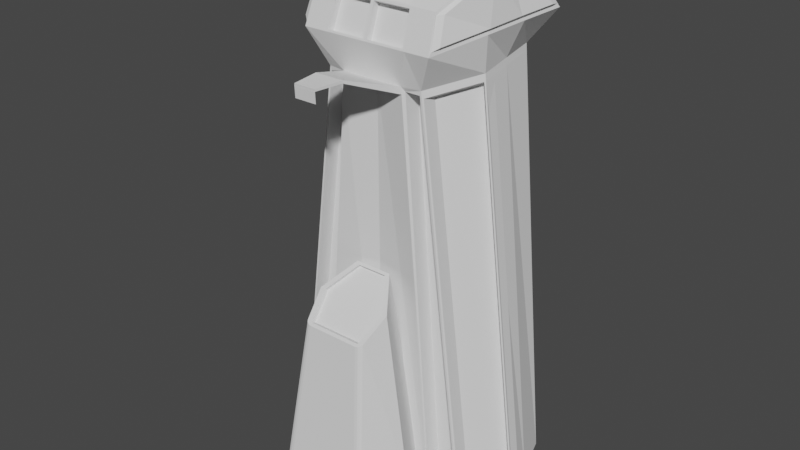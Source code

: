# Source: BigBuilding1.blend  (saved by Blender 3.3.6; exported with 4.5.12 LTS)
import bpy
from mathutils import Matrix  # noqa: F401  (used for matrix-valued properties, if any)

bpy.ops.wm.read_factory_settings(use_empty=True)
scene = bpy.context.scene
scene.name = 'Scene'

# ---- collections
col_collection = bpy.data.collections.new('Collection'); scene.collection.children.link(col_collection)

# ---- world
world_world = bpy.data.worlds.new('World'); scene.world = world_world
world_world.use_nodes = True; world_world.node_tree.nodes.clear()
_N = world_world.node_tree.nodes; _L = world_world.node_tree.links
n0 = _N.new('ShaderNodeOutputWorld'); n0.name = 'World Output'; n0.location = (300, 300)
n1 = _N.new('ShaderNodeBackground'); n1.name = 'Background'; n1.location = (10, 300)
n1.inputs[0].default_value = (0.05088, 0.05088, 0.05088, 1.0)
_L.new(n1.outputs[0], n0.inputs[0])
n0.is_active_output = True
world_world.color = (0.05088, 0.05088, 0.05088)
world_world.use_sun_shadow = False
world_world.sun_shadow_jitter_overblur = 0.0

# ---- meshes
me_cube_001 = bpy.data.meshes.new('Cube.001')
me_cube_001.from_pydata([(-1.776, -2.218, 1.32), (-1.069, -2.214, 11.06), (-1.827, 0.5025, 1.23), (-1.392, -0.2219, 11.75), (2.295, -2.218, 1.32), (1.589, -2.214, 11.06), (2.347, 0.5025, 1.23), (1.912, -0.2219, 11.75), (-0.7478, -2.218, 9.619), (-1.254, 0.1795, 10.06), (1.774, 0.1795, 10.06), (1.268, -2.218, 9.619), (-1.128, -2.411, 10.5), (-1.825, 0.1977, 10.87), (2.344, 0.1977, 10.87), (1.647, -2.411, 10.5), (-2.376, -1.247, 1.372), (-1.454, -1.217, 11.69), (2.896, -1.247, 1.372), (1.974, -1.217, 11.69), (1.893, -1.247, 9.74), (-1.373, -1.247, 9.74), (1.99, -1.341, 10.68), (-1.47, -1.341, 10.68), (-0.7646, -3.967, 1.213), (-0.3368, -3.393, 5.067), (-0.7646, -1.967, 1.213), (-0.08118, -2.327, 5.939), (1.235, -3.967, 1.213), (0.8077, -3.393, 5.067), (1.235, -1.967, 1.213), (0.5521, -2.327, 5.939), (0.2354, -1.967, 1.213), (0.2354, -2.327, 5.939), (0.2354, -3.967, 1.213), (0.2354, -3.393, 5.067), (-1.075, 0.5025, 1.23), (-0.7886, -0.218, 11.81), (-1.107, -2.218, 1.32), (-0.5837, -2.218, 11.12), (-0.4494, -2.218, 9.619), (-0.7092, 0.1795, 10.06), (-0.6215, -2.464, 10.42), (-1.088, 0.2546, 10.8), (-0.8296, -1.218, 11.76), (-1.449, -1.218, 1.23), (1.284, -0.218, 11.81), (1.596, -2.218, 1.32), (1.206, 0.1795, 10.06), (1.576, 0.2546, 10.8), (1.324, -1.218, 11.76), (1.564, 0.5025, 1.23), (1.084, -2.218, 11.12), (0.9534, -2.218, 9.619), (1.121, -2.464, 10.42), (1.929, -1.218, 1.23), (-1.305, -2.967, 1.213), (-0.4732, -2.866, 5.499), (1.776, -2.967, 1.213), (0.9441, -2.866, 5.499), (0.2354, -2.967, 1.213), (-0.793, -2.218, 9.576), (-0.6366, -2.032, 2.223), (1.107, -2.032, 2.223), (1.313, -2.218, 9.576), (0.2354, -3.856, 2.02), (0.2354, -2.032, 2.223), (1.624, -2.944, 2.121), (-1.153, -2.944, 2.121), (-0.2646, -1.967, 1.213), (-0.09964, -3.393, 5.067), (0.03749, -2.327, 5.939), (-0.2646, -3.967, 1.213), (-0.5348, -2.967, 1.213), (-0.2006, -2.032, 2.223), (-0.2296, -3.856, 2.02), (0.4334, -2.327, 5.939), (0.7354, -3.967, 1.213), (0.7354, -1.967, 1.213), (0.5705, -3.393, 5.067), (1.006, -2.967, 1.213), (0.7005, -3.856, 2.02), (0.6715, -2.032, 2.223), (-0.2646, -3.529, 1.191), (0.2354, -3.529, 1.191), (0.2354, -3.418, 1.999), (0.7005, -3.418, 1.999), (-0.2296, -3.418, 1.999), (0.7354, -3.529, 1.191), (1.33, -2.189, 9.572), (2.346, -2.189, 1.372), (1.564, -2.218, 1.23), (-1.827, -2.189, 1.372), (-0.8105, -2.189, 9.572), (-0.4034, -2.278, 9.709), (-1.075, -2.218, 1.23), (0.9075, -2.278, 9.709), (1.268, -1.872, 9.619), (2.295, -1.872, 1.32), (1.596, -1.872, 1.32), (-1.776, -1.872, 1.32), (-0.7478, -1.872, 9.619), (-0.4494, -1.872, 9.619), (-1.107, -1.872, 1.32), (0.9534, -1.872, 9.619), (-2.411, -1.218, 1.23), (-1.827, -2.218, 1.23), (1.296, -2.218, 9.709), (2.347, -2.218, 1.23), (-0.7765, -2.218, 9.709), (1.892, -1.218, 9.887), (2.931, -1.218, 1.23), (-1.372, -1.218, 9.887), (-2.376, -1.247, 1.372), (-1.827, -2.189, 1.372), (1.33, -2.189, 9.572), (2.346, -2.189, 1.372), (-0.8105, -2.189, 9.572), (1.893, -1.247, 9.74), (2.896, -1.247, 1.372), (-1.373, -1.247, 9.74), (-2.376, -0.9407, 1.31), (-1.827, -1.883, 1.31), (1.33, -1.883, 9.51), (2.346, -1.883, 1.31), (-0.8105, -1.883, 9.51), (1.893, -0.9408, 9.678), (2.896, -0.9407, 1.31), (-1.373, -0.9408, 9.678), (0.2441, 0.9124, 1.23), (0.2499, -2.218, 11.12), (0.2521, -2.278, 9.709), (0.2495, -2.464, 10.42), (0.2397, -1.218, 1.23), (0.2475, -0.218, 11.81), (0.2441, -2.07, 1.23), (0.2485, 0.5893, 10.06), (0.244, 0.2546, 10.8), (0.247, -1.218, 11.76), (0.1736, -1.253, 11.74), (-0.7467, -1.253, 11.74), (-0.523, -2.186, 11.14), (0.182, -2.186, 11.14), (0.2157, -2.45, 10.46), (0.2169, -2.232, 11.08), (-0.5528, -2.232, 11.08), (-0.5854, -2.45, 10.46), (1.084, -2.45, 10.46), (1.053, -2.232, 11.08), (0.2829, -2.232, 11.08), (0.2834, -2.45, 10.46), (1.241, -1.253, 11.74), (0.3207, -1.253, 11.74), (0.3177, -2.186, 11.14), (1.023, -2.186, 11.14), (-0.7467, -1.12, 11.66), (0.1736, -1.12, 11.66), (0.182, -2.053, 11.07), (-0.523, -2.053, 11.07), (0.2169, -2.099, 11.01), (0.2157, -2.317, 10.38), (-0.5854, -2.317, 10.38), (-0.5528, -2.099, 11.01), (1.053, -2.099, 11.01), (1.084, -2.317, 10.38), (0.2834, -2.317, 10.38), (0.2829, -2.099, 11.01), (0.3207, -1.12, 11.66), (1.241, -1.12, 11.66), (1.023, -2.053, 11.07), (0.3177, -2.053, 11.07), (-1.117, -2.464, 10.42), (-1.058, -2.218, 11.12), (-1.443, -1.218, 11.76), (-1.378, -0.218, 11.81), (1.962, -1.218, 11.76), (1.578, -2.218, 11.12), (-1.846, 0.2546, 10.8), (1.898, -0.218, 11.81), (2.366, 0.2546, 10.8), (1.637, -2.464, 10.42), (2.002, -1.341, 10.61), (-1.482, -1.341, 10.61), (1.974, -1.217, 11.69), (1.99, -1.341, 10.68), (-1.454, -1.217, 11.69), (-1.47, -1.341, 10.68), (-1.128, -2.411, 10.5), (-1.069, -2.214, 11.06), (-1.392, -0.2219, 11.75), (1.589, -2.214, 11.06), (-1.825, 0.1977, 10.87), (1.912, -0.2219, 11.75), (2.344, 0.1977, 10.87), (1.647, -2.411, 10.5), (2.036, -1.234, 11.64), (2.05, -1.344, 10.73), (1.691, -2.124, 11.07), (1.98, -0.3452, 11.69), (2.366, 0.02958, 10.9), (1.744, -2.301, 10.57), (-1.534, -1.239, 11.65), (-1.548, -1.351, 10.73), (-1.237, -2.324, 10.57), (-1.184, -2.144, 11.07), (-1.477, -0.3351, 11.7), (-1.87, 0.04599, 10.9), (-0.5857, -2.86, 5.503), (-0.1605, -2.276, 5.981), (0.4334, -2.276, 5.981), (0.6314, -2.276, 5.981), (1.057, -2.86, 5.503), (1.783, 0.1845, 9.925), (-0.09964, -3.444, 5.025), (-1.263, 0.1845, 9.925), (0.03749, -2.276, 5.981), (0.2354, -2.276, 5.981), (0.5705, -3.444, 5.025), (0.2354, -3.444, 5.025), (0.2354, -2.772, 5.465), (0.2354, -3.305, 5.029), (0.2354, -2.239, 5.901), (0.646, -2.772, 5.465), (0.9441, -2.777, 5.46), (-0.1751, -2.772, 5.465), (-0.4732, -2.777, 5.46), (0.03749, -2.239, 5.901), (-0.09964, -3.305, 5.029), (0.4334, -2.239, 5.901), (0.5705, -3.305, 5.029), (-0.08118, -2.239, 5.901), (0.5521, -2.239, 5.901), (0.8077, -3.305, 5.029), (-0.3368, -3.305, 5.029), (-0.5801, -3.856, 2.02), (-0.7234, -3.799, 2.027), (-0.7075, -3.876, 1.872), (-0.6412, -3.848, 2.021), (-0.6937, -3.828, 2.023), (1.194, -3.799, 2.027), (1.051, -3.856, 2.02), (1.178, -3.876, 1.872), (1.165, -3.828, 2.023), (1.112, -3.848, 2.021), (0.791, -3.444, 5.025), (0.9223, -3.38, 5.078), (0.83, -3.405, 5.058), (0.8506, -3.436, 5.032), (0.8986, -3.412, 5.052), (-0.4514, -3.38, 5.078), (-0.3201, -3.444, 5.025), (-0.3591, -3.405, 5.058), (-0.4277, -3.412, 5.052), (-0.3797, -3.436, 5.032), (-1.389, -1.218, 9.75), (1.908, -1.218, 9.75), (-0.7149, 0.1845, 9.925), (-0.4139, -2.277, 9.576), (0.9178, -2.277, 9.576), (1.212, 0.1845, 9.925), (1.284, -2.218, 9.488), (-0.764, -2.218, 9.488), (-0.4598, -2.218, 9.488), (0.9635, -2.218, 9.488), (1.284, -1.872, 9.488), (-0.764, -1.872, 9.488), (-0.4598, -1.872, 9.488), (0.9635, -1.872, 9.488), (1.346, -2.189, 9.443), (-0.8265, -2.189, 9.443), (-1.389, -1.247, 9.608), (1.909, -1.247, 9.608), (1.346, -2.189, 9.443), (-0.8265, -2.189, 9.443), (-1.389, -1.247, 9.608), (1.909, -1.247, 9.608), (1.346, -1.883, 9.381), (-0.8265, -1.883, 9.381), (-1.389, -0.9408, 9.546), (1.909, -0.9408, 9.546), (0.2484, 0.5944, 9.925), (0.252, -2.129, 9.576), (0.252, -3.342, 10.04), (-0.04461, -3.342, 10.04), (0.5487, -3.342, 10.04), (0.5534, -3.342, 9.984), (-0.0494, -3.342, 9.984), (0.252, -3.342, 9.984), (0.252, -3.919, 10.03), (0.02596, -3.919, 10.03), (0.4781, -3.919, 10.03), (0.4817, -3.918, 9.987), (0.02232, -3.918, 9.987), (0.252, -3.918, 9.987), (0.252, -3.908, 9.815), (0.02596, -3.908, 9.815), (0.4781, -3.908, 9.815), (0.4817, -3.908, 9.769), (0.02232, -3.908, 9.769), (0.252, -3.908, 9.769), (-1.41, -0.718, 11.79), (2.639, -0.3577, 1.23), (-1.313, -0.5193, 9.975), (-1.664, -0.5431, 10.71), (-2.119, -0.3577, 1.23), (1.93, -0.718, 11.79), (1.833, -0.5193, 9.975), (2.184, -0.5431, 10.71), (-1.262, -0.3577, 1.23), (-0.8091, -0.718, 11.97), (1.304, -0.718, 11.97), (1.746, -0.3577, 1.23), (0.2419, -0.1528, 1.23), (0.2473, -0.718, 11.97), (-1.423, -0.7196, 11.72), (-1.647, -0.5714, 10.77), (1.943, -0.7196, 11.72), (2.167, -0.5714, 10.77), (-1.423, -0.7196, 11.72), (-1.647, -0.5714, 10.77), (1.943, -0.7196, 11.72), (2.167, -0.5714, 10.77), (2.008, -0.7897, 11.66), (2.208, -0.6574, 10.82), (-1.506, -0.7872, 11.68), (-1.709, -0.6526, 10.82), (1.846, -0.5167, 9.838), (-1.326, -0.5167, 9.838)], [], [(14, 7, 192, 193), (49, 46, 178, 179), (315, 23, 186, 319), (42, 39, 172, 171), (55, 111, 108, 91), (44, 173, 172, 39), (47, 4, 98, 99), (90, 18, 119, 116), (259, 48, 10, 212), (327, 302, 9, 214), (94, 42, 171, 109), (110, 181, 180, 107), (48, 49, 179, 10), (302, 303, 177, 9), (109, 171, 182, 112), (306, 307, 181, 110), (270, 16, 113, 274), (326, 306, 110, 255), (309, 300, 173, 44), (311, 301, 111, 55), (12, 1, 188, 187), (317, 14, 193, 321), (68, 207, 208, 62), (82, 209, 210, 63), (59, 29, 246, 245, 211), (28, 241, 240, 81, 77), (80, 58, 28, 77), (31, 76, 228, 231), (79, 29, 232, 229), (73, 60, 34, 72), (81, 217, 218, 65), (74, 215, 216, 66), (304, 308, 45, 105), (313, 309, 44, 138), (9, 177, 43, 41), (131, 132, 42, 94), (214, 9, 41, 256), (94, 257, 286, 283), (145, 146, 161, 162), (105, 45, 95, 106), (148, 149, 166, 163), (177, 174, 37, 43), (180, 176, 52, 54), (175, 50, 52, 176), (40, 8, 101, 102), (107, 180, 54, 96), (305, 310, 50, 175), (312, 311, 55, 133), (136, 137, 49, 48), (280, 136, 48, 259), (133, 55, 91, 135), (137, 134, 46, 49), (69, 32, 60, 73), (33, 71, 226, 221), (59, 31, 231, 223), (78, 30, 58, 80), (63, 210, 211, 67), (72, 75, 234, 236, 24), (75, 213, 250, 234), (30, 63, 67, 58), (69, 74, 66, 32), (77, 81, 86, 88), (24, 236, 235, 68, 56), (240, 244, 217, 81), (78, 82, 63, 30), (56, 68, 62, 26), (65, 75, 87, 85), (26, 62, 74, 69), (27, 57, 225, 230), (26, 69, 73, 56), (62, 208, 215, 74), (56, 73, 72, 24), (76, 33, 221, 228), (65, 218, 213, 75), (32, 66, 82, 78), (58, 67, 239, 241, 28), (32, 78, 80, 60), (25, 70, 227, 233), (67, 211, 245, 239), (57, 25, 233, 225), (60, 80, 77, 34), (66, 216, 209, 82), (88, 86, 85, 84), (84, 85, 87, 83), (72, 34, 84, 83), (75, 72, 83, 87), (34, 77, 88, 84), (81, 65, 85, 86), (260, 4, 108, 64), (4, 47, 91, 108), (261, 8, 109, 61), (8, 40, 94, 109), (38, 0, 106, 95), (262, 38, 95, 257), (53, 11, 107, 96), (263, 53, 96, 258), (266, 102, 101, 265), (264, 97, 104, 267), (11, 53, 104, 97), (0, 38, 103, 100), (261, 0, 100, 265), (260, 11, 97, 264), (263, 47, 99, 267), (262, 40, 102, 266), (92, 16, 105, 106), (268, 89, 107, 64), (269, 92, 106, 61), (89, 20, 110, 107), (18, 90, 108, 111), (21, 93, 109, 112), (270, 21, 112, 254), (271, 18, 111, 255), (116, 119, 127, 124), (274, 113, 121, 278), (269, 93, 117, 273), (16, 92, 114, 113), (271, 20, 118, 275), (93, 21, 120, 117), (20, 89, 115, 118), (268, 90, 116, 272), (279, 126, 123, 276), (277, 125, 128, 278), (273, 117, 125, 277), (113, 114, 122, 121), (275, 118, 126, 279), (117, 120, 128, 125), (118, 115, 123, 126), (272, 116, 124, 276), (43, 37, 134, 137), (45, 133, 135, 95), (256, 41, 136, 280), (41, 43, 137, 136), (308, 312, 133, 45), (141, 142, 157, 158), (154, 151, 168, 169), (96, 131, 282, 284), (96, 54, 132, 131), (310, 313, 138, 50), (138, 44, 140, 139), (44, 39, 141, 140), (39, 130, 142, 141), (130, 138, 139, 142), (132, 130, 144, 143), (130, 39, 145, 144), (39, 42, 146, 145), (42, 132, 143, 146), (54, 52, 148, 147), (52, 130, 149, 148), (130, 132, 150, 149), (132, 54, 147, 150), (50, 138, 152, 151), (138, 130, 153, 152), (130, 52, 154, 153), (52, 50, 151, 154), (156, 155, 158, 157), (160, 159, 162, 161), (164, 163, 166, 165), (168, 167, 170, 169), (152, 153, 170, 167), (149, 150, 165, 166), (153, 154, 169, 170), (139, 140, 155, 156), (143, 144, 159, 160), (142, 139, 156, 157), (147, 148, 163, 164), (146, 143, 160, 161), (151, 152, 167, 168), (140, 141, 158, 155), (150, 147, 164, 165), (144, 145, 162, 159), (1, 12, 171, 172), (314, 17, 173, 300), (5, 19, 175, 176), (13, 3, 174, 177), (7, 14, 179, 178), (15, 5, 176, 180), (22, 15, 180, 181), (315, 13, 177, 303), (17, 1, 172, 173), (316, 7, 178, 305), (317, 22, 181, 307), (12, 23, 182, 171), (187, 188, 204, 203), (190, 194, 200, 197), (320, 183, 195, 322), (186, 187, 203, 202), (23, 12, 187, 186), (314, 3, 189, 318), (1, 17, 185, 188), (5, 15, 194, 190), (19, 5, 190, 183), (316, 19, 183, 320), (15, 22, 184, 194), (3, 13, 191, 189), (196, 195, 197, 200), (323, 322, 195, 196), (321, 193, 199, 323), (194, 184, 196, 200), (193, 192, 198, 199), (183, 190, 197, 195), (325, 324, 205, 206), (203, 204, 201, 202), (319, 186, 202, 325), (189, 191, 206, 205), (318, 189, 205, 324), (188, 185, 201, 204), (57, 27, 208, 207), (76, 31, 210, 209), (29, 79, 217, 244, 246), (25, 57, 207, 249, 251), (71, 33, 216, 215), (79, 35, 218, 217), (91, 258, 281, 135), (31, 59, 211, 210), (35, 70, 213, 218), (27, 71, 215, 208), (33, 76, 209, 216), (70, 25, 251, 250, 213), (224, 225, 233, 227), (222, 219, 220, 229), (228, 221, 219, 222), (226, 230, 225, 224), (221, 226, 224, 219), (219, 224, 227, 220), (231, 228, 222, 223), (223, 222, 229, 232), (70, 35, 220, 227), (35, 79, 229, 220), (29, 59, 223, 232), (71, 27, 230, 226), (234, 237, 236), (237, 238, 236), (238, 235, 236), (239, 242, 241), (242, 243, 241), (243, 240, 241), (244, 247, 246), (247, 248, 246), (248, 245, 246), (249, 252, 251), (252, 253, 251), (253, 250, 251), (234, 250, 253, 237), (237, 253, 252, 238), (238, 252, 249, 235), (244, 240, 243, 247), (247, 243, 242, 248), (248, 242, 239, 245), (235, 249, 207, 68), (36, 256, 280, 129), (115, 272, 276, 123), (119, 275, 279, 127), (114, 273, 277, 122), (122, 277, 278, 121), (127, 279, 276, 124), (89, 268, 272, 115), (18, 271, 275, 119), (92, 269, 273, 114), (120, 274, 278, 128), (20, 271, 255, 110), (16, 270, 254, 105), (93, 269, 61, 109), (90, 268, 64, 108), (38, 262, 266, 103), (53, 263, 267, 104), (4, 260, 264, 98), (8, 261, 265, 101), (98, 264, 267, 99), (103, 266, 265, 100), (47, 263, 258, 91), (40, 262, 257, 94), (0, 261, 61, 106), (11, 260, 64, 107), (129, 280, 259, 51), (135, 281, 257, 95), (2, 214, 256, 36), (301, 326, 255, 111), (21, 270, 274, 120), (304, 327, 214, 2), (51, 259, 212, 6), (283, 286, 292, 289), (286, 287, 293, 292), (257, 281, 287, 286), (131, 94, 283, 282), (281, 258, 285, 287), (258, 96, 284, 285), (288, 289, 295, 294), (289, 292, 298, 295), (282, 283, 289, 288), (287, 285, 291, 293), (284, 282, 288, 290), (285, 284, 290, 291), (299, 294, 295, 298), (297, 296, 294, 299), (293, 291, 297, 299), (290, 288, 294, 296), (291, 290, 296, 297), (292, 293, 299, 298), (105, 254, 327, 304), (6, 212, 326, 301), (185, 318, 324, 201), (191, 319, 325, 206), (202, 201, 324, 325), (184, 321, 323, 196), (199, 198, 322, 323), (7, 316, 320, 192), (17, 314, 318, 185), (192, 320, 322, 198), (14, 317, 307, 179), (19, 316, 305, 175), (23, 315, 303, 182), (3, 314, 300, 174), (46, 134, 313, 310), (36, 129, 312, 308), (129, 51, 311, 312), (178, 46, 310, 305), (134, 37, 309, 313), (2, 36, 308, 304), (22, 317, 321, 184), (51, 6, 301, 311), (37, 174, 300, 309), (212, 10, 306, 326), (10, 179, 307, 306), (112, 182, 303, 302), (254, 112, 302, 327), (13, 315, 319, 191)])
_uv = me_cube_001.uv_layers.new(name='UVMap')
_uv.uv.foreach_set('vector', [0.6081, 0.5024, 0.624, 0.5027, 0.624, 0.5027, 0.6081, 0.5024, 0.6071, 0.4531, 0.625, 0.4531, 0.625, 0.5, 0.6071, 0.5, 0.6082, 0.1858, 0.6083, 0.124, 0.6083, 0.124, 0.6082, 0.1858, 0.6071, 0.955, 0.625, 0.955, 0.625, 1.0, 0.6071, 1.0, 0.3281, 0.625, 0.375, 0.625, 0.375, 0.75, 0.3281, 0.75, 0.83, 0.625, 0.875, 0.625, 0.875, 0.75, 0.83, 0.75, 0.3773, 0.7945, 0.3773, 0.7524, 0.3773, 0.7524, 0.3773, 0.7945, 0.3786, 0.7464, 0.3785, 0.6286, 0.3785, 0.6286, 0.3786, 0.7464, 0.5859, 0.4531, 0.5893, 0.4531, 0.5893, 0.5, 0.5859, 0.5, 0.5859, 0.1875, 0.5893, 0.1875, 0.5893, 0.25, 0.5859, 0.25, 0.5893, 0.955, 0.6071, 0.955, 0.6071, 1.0, 0.5893, 1.0, 0.5893, 0.625, 0.6071, 0.625, 0.6071, 0.75, 0.5893, 0.75, 0.5893, 0.4531, 0.6071, 0.4531, 0.6071, 0.5, 0.5893, 0.5, 0.5893, 0.1875, 0.6071, 0.1875, 0.6071, 0.25, 0.5893, 0.25, 0.5893, 0.0, 0.6071, 0.0, 0.6071, 0.125, 0.5893, 0.125, 0.5893, 0.5625, 0.6071, 0.5625, 0.6071, 0.625, 0.5893, 0.625, 0.5825, 0.1214, 0.3785, 0.1214, 0.3785, 0.1214, 0.5825, 0.1214, 0.5859, 0.5625, 0.5893, 0.5625, 0.5893, 0.625, 0.5859, 0.625, 0.83, 0.5625, 0.875, 0.5625, 0.875, 0.625, 0.83, 0.625, 0.3281, 0.5625, 0.375, 0.5625, 0.375, 0.625, 0.3281, 0.625, 0.6089, 0.003172, 0.6232, 0.003349, 0.6232, 0.003349, 0.6089, 0.003172, 0.6082, 0.5641, 0.6081, 0.5024, 0.6081, 0.5024, 0.6082, 0.5641, 0.428, 0.125, 0.625, 0.125, 0.625, 0.25, 0.428, 0.25, 0.428, 0.4375, 0.625, 0.4375, 0.625, 0.5, 0.428, 0.5, 0.6426, 0.6261, 0.6452, 0.7391, 0.6406, 0.7416, 0.625, 0.7362, 0.625, 0.625, 0.375, 0.75, 0.4182, 0.75, 0.428, 0.7654, 0.428, 0.8125, 0.375, 0.8125, 0.3125, 0.625, 0.375, 0.625, 0.375, 0.75, 0.3125, 0.75, 0.6582, 0.5109, 0.6926, 0.5109, 0.6926, 0.5109, 0.6582, 0.5109, 0.6887, 0.7391, 0.6452, 0.7391, 0.6452, 0.7391, 0.6887, 0.7391, 0.1875, 0.625, 0.25, 0.625, 0.25, 0.75, 0.1875, 0.75, 0.428, 0.8125, 0.625, 0.8125, 0.625, 0.875, 0.428, 0.875, 0.428, 0.3125, 0.625, 0.3125, 0.625, 0.375, 0.428, 0.375, 0.125, 0.5625, 0.17, 0.5625, 0.17, 0.625, 0.125, 0.625, 0.7509, 0.5625, 0.83, 0.5625, 0.83, 0.625, 0.7509, 0.625, 0.5893, 0.25, 0.6071, 0.25, 0.6071, 0.295, 0.5893, 0.295, 0.5893, 0.8759, 0.6071, 0.8759, 0.6071, 0.955, 0.5893, 0.955, 0.5859, 0.25, 0.5893, 0.25, 0.5893, 0.295, 0.5859, 0.295, 0.5893, 0.955, 0.5859, 0.955, 0.5859, 0.955, 0.5893, 0.955, 0.624, 0.9519, 0.6081, 0.9519, 0.6081, 0.9519, 0.624, 0.9519, 0.125, 0.625, 0.17, 0.625, 0.17, 0.75, 0.125, 0.75, 0.624, 0.8, 0.624, 0.8728, 0.624, 0.8728, 0.624, 0.8, 0.6071, 0.25, 0.625, 0.25, 0.625, 0.295, 0.6071, 0.295, 0.6071, 0.75, 0.625, 0.75, 0.625, 0.7969, 0.6071, 0.7969, 0.625, 0.625, 0.6719, 0.625, 0.6719, 0.75, 0.625, 0.75, 0.587, 0.9596, 0.587, 0.9954, 0.587, 0.9954, 0.587, 0.9596, 0.5893, 0.75, 0.6071, 0.75, 0.6071, 0.7969, 0.5893, 0.7969, 0.625, 0.5625, 0.6719, 0.5625, 0.6719, 0.625, 0.625, 0.625, 0.2491, 0.5625, 0.3281, 0.5625, 0.3281, 0.625, 0.2491, 0.625, 0.5893, 0.3741, 0.6071, 0.3741, 0.6071, 0.4531, 0.5893, 0.4531, 0.5859, 0.3741, 0.5893, 0.3741, 0.5893, 0.4531, 0.5859, 0.4531, 0.2491, 0.625, 0.3281, 0.625, 0.3281, 0.75, 0.2491, 0.75, 0.6071, 0.3741, 0.625, 0.3741, 0.625, 0.4531, 0.6071, 0.4531, 0.1875, 0.5, 0.25, 0.5, 0.25, 0.625, 0.1875, 0.625, 0.75, 0.5109, 0.8073, 0.5109, 0.8073, 0.5109, 0.75, 0.5109, 0.6426, 0.6261, 0.6582, 0.5109, 0.6582, 0.5109, 0.6426, 0.6261, 0.3125, 0.5, 0.375, 0.5, 0.375, 0.625, 0.3125, 0.625, 0.428, 0.5, 0.625, 0.5, 0.625, 0.625, 0.428, 0.625, 0.375, 0.9375, 0.428, 0.9375, 0.428, 0.9846, 0.4182, 1.0, 0.375, 1.0, 0.428, 0.9375, 0.625, 0.9375, 0.625, 0.9786, 0.428, 0.9846, 0.375, 0.5, 0.428, 0.5, 0.428, 0.625, 0.375, 0.625, 0.375, 0.3125, 0.428, 0.3125, 0.428, 0.375, 0.375, 0.375, 0.375, 0.8125, 0.428, 0.8125, 0.428, 0.8125, 0.375, 0.8125, 0.375, 0.0, 0.4182, 0.0, 0.428, 0.007821, 0.428, 0.125, 0.375, 0.125, 0.428, 0.7654, 0.625, 0.7714, 0.625, 0.8125, 0.428, 0.8125, 0.375, 0.4375, 0.428, 0.4375, 0.428, 0.5, 0.375, 0.5, 0.375, 0.125, 0.428, 0.125, 0.428, 0.25, 0.375, 0.25, 0.428, 0.875, 0.428, 0.9375, 0.428, 0.9375, 0.428, 0.875, 0.375, 0.25, 0.428, 0.25, 0.428, 0.3125, 0.375, 0.3125, 0.8418, 0.5109, 0.858, 0.6261, 0.858, 0.6261, 0.8418, 0.5109, 0.125, 0.5, 0.1875, 0.5, 0.1875, 0.625, 0.125, 0.625, 0.428, 0.25, 0.625, 0.25, 0.625, 0.3125, 0.428, 0.3125, 0.125, 0.625, 0.1875, 0.625, 0.1875, 0.75, 0.125, 0.75, 0.6926, 0.5109, 0.75, 0.5109, 0.75, 0.5109, 0.6926, 0.5109, 0.428, 0.875, 0.625, 0.875, 0.625, 0.9375, 0.428, 0.9375, 0.375, 0.375, 0.428, 0.375, 0.428, 0.4375, 0.375, 0.4375, 0.375, 0.625, 0.428, 0.625, 0.428, 0.7422, 0.4182, 0.75, 0.375, 0.75, 0.25, 0.5, 0.3125, 0.5, 0.3125, 0.625, 0.25, 0.625, 0.8548, 0.7391, 0.8113, 0.7391, 0.8113, 0.7391, 0.8548, 0.7391, 0.428, 0.625, 0.625, 0.625, 0.625, 0.7362, 0.428, 0.7422, 0.858, 0.6261, 0.8548, 0.7391, 0.8548, 0.7391, 0.858, 0.6261, 0.25, 0.625, 0.3125, 0.625, 0.3125, 0.75, 0.25, 0.75, 0.428, 0.375, 0.625, 0.375, 0.625, 0.4375, 0.428, 0.4375, 0.375, 0.8125, 0.428, 0.8125, 0.428, 0.875, 0.375, 0.875, 0.375, 0.875, 0.428, 0.875, 0.428, 0.9375, 0.375, 0.9375, 0.1875, 0.75, 0.25, 0.75, 0.25, 0.75, 0.1875, 0.75, 0.428, 0.9375, 0.375, 0.9375, 0.375, 0.9375, 0.428, 0.9375, 0.25, 0.75, 0.3125, 0.75, 0.3125, 0.75, 0.25, 0.75, 0.428, 0.8125, 0.428, 0.875, 0.428, 0.875, 0.428, 0.8125, 0.5837, 0.7546, 0.3773, 0.7524, 0.375, 0.75, 0.5859, 0.75, 0.3773, 0.7524, 0.3773, 0.7945, 0.375, 0.7969, 0.375, 0.75, 0.5837, 0.9954, 0.587, 0.9954, 0.5893, 1.0, 0.5859, 1.0, 0.587, 0.9954, 0.587, 0.9596, 0.5893, 0.955, 0.5893, 1.0, 0.3773, 0.9574, 0.3773, 0.9976, 0.375, 1.0, 0.375, 0.955, 0.5837, 0.9595, 0.3773, 0.9574, 0.375, 0.955, 0.5859, 0.955, 0.587, 0.7923, 0.587, 0.7546, 0.5893, 0.75, 0.5893, 0.7969, 0.5837, 0.7923, 0.587, 0.7923, 0.5893, 0.7969, 0.5859, 0.7969, 0.5837, 0.9595, 0.587, 0.9596, 0.587, 0.9954, 0.5837, 0.9954, 0.5837, 0.7546, 0.587, 0.7546, 0.587, 0.7923, 0.5837, 0.7923, 0.587, 0.7546, 0.587, 0.7923, 0.587, 0.7923, 0.587, 0.7546, 0.3773, 0.9976, 0.3773, 0.9574, 0.3773, 0.9574, 0.3773, 0.9976, 0.5837, 0.9954, 0.3773, 0.9976, 0.3773, 0.9976, 0.5837, 0.9954, 0.5837, 0.7546, 0.587, 0.7546, 0.587, 0.7546, 0.5837, 0.7546, 0.5837, 0.7923, 0.3773, 0.7945, 0.3773, 0.7945, 0.5837, 0.7923, 0.5837, 0.9595, 0.587, 0.9596, 0.587, 0.9596, 0.5837, 0.9595, 0.3786, 0.003604, 0.3785, 0.1214, 0.375, 0.125, 0.375, 0.0, 0.5824, 0.7464, 0.5857, 0.7464, 0.5893, 0.75, 0.5859, 0.75, 0.5824, 0.003593, 0.3786, 0.003604, 0.375, 0.0, 0.5859, 0.0, 0.5857, 0.7464, 0.5857, 0.6286, 0.5893, 0.625, 0.5893, 0.75, 0.3785, 0.6286, 0.3786, 0.7464, 0.375, 0.75, 0.375, 0.625, 0.5857, 0.1214, 0.5857, 0.003593, 0.5893, 0.0, 0.5893, 0.125, 0.5825, 0.1214, 0.5857, 0.1214, 0.5893, 0.125, 0.5859, 0.125, 0.5825, 0.6286, 0.3785, 0.6286, 0.375, 0.625, 0.5859, 0.625, 0.3786, 0.7464, 0.3785, 0.6286, 0.3785, 0.6286, 0.3786, 0.7464, 0.5825, 0.1214, 0.3785, 0.1214, 0.3785, 0.1214, 0.5825, 0.1214, 0.5824, 0.003593, 0.5857, 0.003593, 0.5857, 0.003593, 0.5824, 0.003593, 0.3785, 0.1214, 0.3786, 0.003604, 0.3786, 0.003604, 0.3785, 0.1214, 0.5825, 0.6286, 0.5857, 0.6286, 0.5857, 0.6286, 0.5825, 0.6286, 0.5857, 0.003593, 0.5857, 0.1214, 0.5857, 0.1214, 0.5857, 0.003593, 0.5857, 0.6286, 0.5857, 0.7464, 0.5857, 0.7464, 0.5857, 0.6286, 0.5824, 0.7464, 0.3786, 0.7464, 0.3786, 0.7464, 0.5824, 0.7464, 0.5825, 0.6286, 0.5857, 0.6286, 0.5857, 0.7464, 0.5824, 0.7464, 0.5824, 0.003593, 0.5857, 0.003593, 0.5857, 0.1214, 0.5825, 0.1214, 0.5824, 0.003593, 0.5857, 0.003593, 0.5857, 0.003593, 0.5824, 0.003593, 0.3785, 0.1214, 0.3786, 0.003604, 0.3786, 0.003604, 0.3785, 0.1214, 0.5825, 0.6286, 0.5857, 0.6286, 0.5857, 0.6286, 0.5825, 0.6286, 0.5857, 0.003593, 0.5857, 0.1214, 0.5857, 0.1214, 0.5857, 0.003593, 0.5857, 0.6286, 0.5857, 0.7464, 0.5857, 0.7464, 0.5857, 0.6286, 0.5824, 0.7464, 0.3786, 0.7464, 0.3786, 0.7464, 0.5824, 0.7464, 0.6071, 0.295, 0.625, 0.295, 0.625, 0.3741, 0.6071, 0.3741, 0.17, 0.625, 0.2491, 0.625, 0.2491, 0.75, 0.17, 0.75, 0.5859, 0.295, 0.5893, 0.295, 0.5893, 0.3741, 0.5859, 0.3741, 0.5893, 0.295, 0.6071, 0.295, 0.6071, 0.3741, 0.5893, 0.3741, 0.17, 0.5625, 0.2491, 0.5625, 0.2491, 0.625, 0.17, 0.625, 0.8237, 0.7459, 0.7572, 0.746, 0.7572, 0.746, 0.8237, 0.7459, 0.6782, 0.7459, 0.6775, 0.6294, 0.6775, 0.6294, 0.6782, 0.7459, 0.5893, 0.7969, 0.5893, 0.8759, 0.5893, 0.8759, 0.5893, 0.7969, 0.5893, 0.7969, 0.6071, 0.7969, 0.6071, 0.8759, 0.5893, 0.8759, 0.6719, 0.5625, 0.7509, 0.5625, 0.7509, 0.625, 0.6719, 0.625, 0.7509, 0.625, 0.83, 0.625, 0.8244, 0.6294, 0.7565, 0.6294, 0.83, 0.625, 0.83, 0.75, 0.8237, 0.7459, 0.8244, 0.6294, 0.83, 0.75, 0.7509, 0.75, 0.7572, 0.746, 0.8237, 0.7459, 0.7509, 0.75, 0.7509, 0.625, 0.7565, 0.6294, 0.7572, 0.746, 0.6071, 0.8759, 0.625, 0.8759, 0.624, 0.879, 0.6081, 0.879, 0.625, 0.8759, 0.625, 0.955, 0.624, 0.9519, 0.624, 0.879, 0.625, 0.955, 0.6071, 0.955, 0.6081, 0.9519, 0.624, 0.9519, 0.6071, 0.955, 0.6071, 0.8759, 0.6081, 0.879, 0.6081, 0.9519, 0.6071, 0.7969, 0.625, 0.7969, 0.624, 0.8, 0.6081, 0.8, 0.625, 0.7969, 0.625, 0.8759, 0.624, 0.8728, 0.624, 0.8, 0.625, 0.8759, 0.6071, 0.8759, 0.6081, 0.8728, 0.624, 0.8728, 0.6071, 0.8759, 0.6071, 0.7969, 0.6081, 0.8, 0.6081, 0.8728, 0.6719, 0.625, 0.7509, 0.625, 0.7454, 0.6294, 0.6775, 0.6294, 0.7509, 0.625, 0.7509, 0.75, 0.7447, 0.746, 0.7454, 0.6294, 0.7509, 0.75, 0.6719, 0.75, 0.6782, 0.7459, 0.7447, 0.746, 0.6719, 0.75, 0.6719, 0.625, 0.6775, 0.6294, 0.6782, 0.7459, 0.7565, 0.6294, 0.8244, 0.6294, 0.8237, 0.7459, 0.7572, 0.746, 0.6081, 0.879, 0.624, 0.879, 0.624, 0.9519, 0.6081, 0.9519, 0.6081, 0.8, 0.624, 0.8, 0.624, 0.8728, 0.6081, 0.8728, 0.6775, 0.6294, 0.7454, 0.6294, 0.7447, 0.746, 0.6782, 0.7459, 0.7454, 0.6294, 0.7447, 0.746, 0.7447, 0.746, 0.7454, 0.6294, 0.624, 0.8728, 0.6081, 0.8728, 0.6081, 0.8728, 0.624, 0.8728, 0.7447, 0.746, 0.6782, 0.7459, 0.6782, 0.7459, 0.7447, 0.746, 0.7565, 0.6294, 0.8244, 0.6294, 0.8244, 0.6294, 0.7565, 0.6294, 0.6081, 0.879, 0.624, 0.879, 0.624, 0.879, 0.6081, 0.879, 0.7572, 0.746, 0.7565, 0.6294, 0.7565, 0.6294, 0.7572, 0.746, 0.6081, 0.8, 0.624, 0.8, 0.624, 0.8, 0.6081, 0.8, 0.6081, 0.9519, 0.6081, 0.879, 0.6081, 0.879, 0.6081, 0.9519, 0.6775, 0.6294, 0.7454, 0.6294, 0.7454, 0.6294, 0.6775, 0.6294, 0.8244, 0.6294, 0.8237, 0.7459, 0.8237, 0.7459, 0.8244, 0.6294, 0.6081, 0.8728, 0.6081, 0.8, 0.6081, 0.8, 0.6081, 0.8728, 0.624, 0.879, 0.624, 0.9519, 0.624, 0.9519, 0.624, 0.879, 0.6232, 0.003349, 0.6089, 0.003172, 0.6071, 0.0, 0.625, 0.0, 0.6239, 0.1867, 0.6238, 0.1261, 0.625, 0.125, 0.625, 0.1875, 0.6232, 0.7467, 0.6238, 0.6241, 0.625, 0.625, 0.625, 0.75, 0.6081, 0.2476, 0.624, 0.2473, 0.625, 0.25, 0.6071, 0.25, 0.624, 0.5027, 0.6081, 0.5024, 0.6071, 0.5, 0.625, 0.5, 0.6089, 0.7468, 0.6232, 0.7467, 0.625, 0.75, 0.6071, 0.75, 0.6084, 0.6258, 0.6089, 0.7468, 0.6071, 0.75, 0.6071, 0.625, 0.6082, 0.1858, 0.6081, 0.2476, 0.6071, 0.25, 0.6071, 0.1875, 0.6238, 0.1261, 0.6232, 0.003349, 0.625, 0.0, 0.625, 0.125, 0.6239, 0.5634, 0.624, 0.5027, 0.625, 0.5, 0.625, 0.5625, 0.6082, 0.5641, 0.6084, 0.6258, 0.6071, 0.625, 0.6071, 0.5625, 0.6089, 0.003172, 0.6083, 0.124, 0.6071, 0.125, 0.6071, 0.0, 0.6089, 0.003172, 0.6232, 0.003349, 0.6232, 0.003349, 0.6089, 0.003172, 0.6232, 0.7467, 0.6089, 0.7468, 0.6089, 0.7468, 0.6232, 0.7467, 0.6239, 0.5634, 0.6238, 0.6241, 0.6238, 0.6241, 0.6239, 0.5634, 0.6083, 0.124, 0.6089, 0.003172, 0.6089, 0.003172, 0.6083, 0.124, 0.6083, 0.124, 0.6089, 0.003172, 0.6089, 0.003172, 0.6083, 0.124, 0.6239, 0.1867, 0.624, 0.2473, 0.624, 0.2473, 0.6239, 0.1867, 0.6232, 0.003349, 0.6238, 0.1261, 0.6238, 0.1261, 0.6232, 0.003349, 0.6232, 0.7467, 0.6089, 0.7468, 0.6089, 0.7468, 0.6232, 0.7467, 0.6238, 0.6241, 0.6232, 0.7467, 0.6232, 0.7467, 0.6238, 0.6241, 0.6239, 0.5634, 0.6238, 0.6241, 0.6238, 0.6241, 0.6239, 0.5634, 0.6089, 0.7468, 0.6084, 0.6258, 0.6084, 0.6258, 0.6089, 0.7468, 0.624, 0.2473, 0.6081, 0.2476, 0.6081, 0.2476, 0.624, 0.2473, 0.6084, 0.6258, 0.6238, 0.6241, 0.6232, 0.7467, 0.6089, 0.7468, 0.6082, 0.5641, 0.6239, 0.5634, 0.6238, 0.6241, 0.6084, 0.6258, 0.6082, 0.5641, 0.6081, 0.5024, 0.6081, 0.5024, 0.6082, 0.5641, 0.6089, 0.7468, 0.6084, 0.6258, 0.6084, 0.6258, 0.6089, 0.7468, 0.6081, 0.5024, 0.624, 0.5027, 0.624, 0.5027, 0.6081, 0.5024, 0.6238, 0.6241, 0.6232, 0.7467, 0.6232, 0.7467, 0.6238, 0.6241, 0.6082, 0.1858, 0.6239, 0.1867, 0.624, 0.2473, 0.6081, 0.2476, 0.6089, 0.003172, 0.6232, 0.003349, 0.6238, 0.1261, 0.6083, 0.124, 0.6082, 0.1858, 0.6083, 0.124, 0.6083, 0.124, 0.6082, 0.1858, 0.624, 0.2473, 0.6081, 0.2476, 0.6081, 0.2476, 0.624, 0.2473, 0.6239, 0.1867, 0.624, 0.2473, 0.624, 0.2473, 0.6239, 0.1867, 0.6232, 0.003349, 0.6238, 0.1261, 0.6238, 0.1261, 0.6232, 0.003349, 0.858, 0.6261, 0.8418, 0.5109, 0.875, 0.5, 0.875, 0.625, 0.6926, 0.5109, 0.6582, 0.5109, 0.625, 0.5, 0.6875, 0.5, 0.6452, 0.7391, 0.6887, 0.7391, 0.6875, 0.75, 0.6464, 0.75, 0.6406, 0.7416, 0.8548, 0.7391, 0.858, 0.6261, 0.875, 0.625, 0.875, 0.7362, 0.8594, 0.7416, 0.8073, 0.5109, 0.75, 0.5109, 0.75, 0.5, 0.8125, 0.5, 0.6887, 0.7391, 0.75, 0.7391, 0.75, 0.75, 0.6875, 0.75, 0.375, 0.7969, 0.5859, 0.7969, 0.5859, 0.8759, 0.375, 0.8759, 0.6582, 0.5109, 0.6426, 0.6261, 0.625, 0.625, 0.625, 0.5, 0.75, 0.7391, 0.8113, 0.7391, 0.8125, 0.75, 0.75, 0.75, 0.8418, 0.5109, 0.8073, 0.5109, 0.8125, 0.5, 0.875, 0.5, 0.75, 0.5109, 0.6926, 0.5109, 0.6875, 0.5, 0.75, 0.5, 0.8113, 0.7391, 0.8548, 0.7391, 0.8594, 0.7416, 0.8536, 0.75, 0.8125, 0.75, 0.8125, 0.625, 0.858, 0.6261, 0.8548, 0.7391, 0.8113, 0.7391, 0.6875, 0.625, 0.75, 0.625, 0.75, 0.7391, 0.6887, 0.7391, 0.6926, 0.5109, 0.75, 0.5109, 0.75, 0.625, 0.6875, 0.625, 0.8073, 0.5109, 0.8418, 0.5109, 0.858, 0.6261, 0.8125, 0.625, 0.75, 0.5109, 0.8073, 0.5109, 0.8125, 0.625, 0.75, 0.625, 0.75, 0.625, 0.8125, 0.625, 0.8113, 0.7391, 0.75, 0.7391, 0.6582, 0.5109, 0.6926, 0.5109, 0.6875, 0.625, 0.6426, 0.6261, 0.6426, 0.6261, 0.6875, 0.625, 0.6887, 0.7391, 0.6452, 0.7391, 0.8113, 0.7391, 0.75, 0.7391, 0.75, 0.7391, 0.8113, 0.7391, 0.75, 0.7391, 0.6887, 0.7391, 0.6887, 0.7391, 0.75, 0.7391, 0.6452, 0.7391, 0.6426, 0.6261, 0.6426, 0.6261, 0.6452, 0.7391, 0.8073, 0.5109, 0.8418, 0.5109, 0.8418, 0.5109, 0.8073, 0.5109, 0.428, 0.9846, 0.428, 0.9928, 0.4182, 1.0, 0.428, 0.9928, 0.428, 0.9999, 0.4182, 1.0, 0.428, 0.9999, 0.428, 1.0, 0.4182, 1.0, 0.428, 0.7422, 0.4283, 0.7464, 0.4182, 0.75, 0.4283, 0.7464, 0.4291, 0.7501, 0.4182, 0.75, 0.4291, 0.7501, 0.4305, 0.7525, 0.4182, 0.75, 0.6464, 0.75, 0.6353, 0.75, 0.6406, 0.7416, 0.6353, 0.75, 0.6328, 0.7458, 0.6406, 0.7416, 0.6328, 0.7458, 0.6378, 0.7431, 0.6406, 0.7416, 0.8622, 0.7431, 0.8672, 0.7458, 0.8594, 0.7416, 0.8672, 0.7458, 0.8647, 0.75, 0.8594, 0.7416, 0.8647, 0.75, 0.8536, 0.75, 0.8594, 0.7416, 0.428, 0.9846, 0.625, 0.9786, 0.626, 0.9899, 0.4285, 0.9929, 0.4285, 0.9929, 0.626, 0.9899, 0.625, 1.0, 0.43, 1.0, 0.43, 0.0, 0.625, 0.0, 0.625, 0.01381, 0.428, 0.007821, 0.625, 0.7714, 0.428, 0.7654, 0.4285, 0.7571, 0.626, 0.7601, 0.626, 0.7601, 0.4285, 0.7571, 0.4283, 0.7464, 0.6254, 0.7435, 0.6254, 0.7435, 0.4283, 0.7464, 0.428, 0.7422, 0.625, 0.7362, 0.428, 0.007821, 0.625, 0.01381, 0.625, 0.125, 0.428, 0.125, 0.375, 0.295, 0.5859, 0.295, 0.5859, 0.3741, 0.375, 0.3741, 0.5857, 0.7464, 0.5824, 0.7464, 0.5824, 0.7464, 0.5857, 0.7464, 0.3785, 0.6286, 0.5825, 0.6286, 0.5825, 0.6286, 0.3785, 0.6286, 0.3786, 0.003604, 0.5824, 0.003593, 0.5824, 0.003593, 0.3786, 0.003604, 0.3786, 0.003604, 0.5824, 0.003593, 0.5825, 0.1214, 0.3785, 0.1214, 0.3785, 0.6286, 0.5825, 0.6286, 0.5824, 0.7464, 0.3786, 0.7464, 0.5857, 0.7464, 0.5824, 0.7464, 0.5824, 0.7464, 0.5857, 0.7464, 0.3785, 0.6286, 0.5825, 0.6286, 0.5825, 0.6286, 0.3785, 0.6286, 0.3786, 0.003604, 0.5824, 0.003593, 0.5824, 0.003593, 0.3786, 0.003604, 0.5857, 0.1214, 0.5825, 0.1214, 0.5825, 0.1214, 0.5857, 0.1214, 0.5857, 0.6286, 0.5825, 0.6286, 0.5859, 0.625, 0.5893, 0.625, 0.3785, 0.1214, 0.5825, 0.1214, 0.5859, 0.125, 0.375, 0.125, 0.5857, 0.003593, 0.5824, 0.003593, 0.5859, 0.0, 0.5893, 0.0, 0.3786, 0.7464, 0.5824, 0.7464, 0.5859, 0.75, 0.375, 0.75, 0.3773, 0.9574, 0.5837, 0.9595, 0.5837, 0.9595, 0.3773, 0.9574, 0.587, 0.7923, 0.5837, 0.7923, 0.5837, 0.7923, 0.587, 0.7923, 0.3773, 0.7524, 0.5837, 0.7546, 0.5837, 0.7546, 0.3773, 0.7524, 0.587, 0.9954, 0.5837, 0.9954, 0.5837, 0.9954, 0.587, 0.9954, 0.3773, 0.7524, 0.5837, 0.7546, 0.5837, 0.7923, 0.3773, 0.7945, 0.3773, 0.9574, 0.5837, 0.9595, 0.5837, 0.9954, 0.3773, 0.9976, 0.3773, 0.7945, 0.5837, 0.7923, 0.5859, 0.7969, 0.375, 0.7969, 0.587, 0.9596, 0.5837, 0.9595, 0.5859, 0.955, 0.5893, 0.955, 0.3773, 0.9976, 0.5837, 0.9954, 0.5859, 1.0, 0.375, 1.0, 0.587, 0.7546, 0.5837, 0.7546, 0.5859, 0.75, 0.5893, 0.75, 0.375, 0.3741, 0.5859, 0.3741, 0.5859, 0.4531, 0.375, 0.4531, 0.375, 0.8759, 0.5859, 0.8759, 0.5859, 0.955, 0.375, 0.955, 0.375, 0.25, 0.5859, 0.25, 0.5859, 0.295, 0.375, 0.295, 0.375, 0.5625, 0.5859, 0.5625, 0.5859, 0.625, 0.375, 0.625, 0.5857, 0.1214, 0.5825, 0.1214, 0.5825, 0.1214, 0.5857, 0.1214, 0.375, 0.1875, 0.5859, 0.1875, 0.5859, 0.25, 0.375, 0.25, 0.375, 0.4531, 0.5859, 0.4531, 0.5859, 0.5, 0.375, 0.5, 0.5893, 0.955, 0.5859, 0.955, 0.5859, 0.955, 0.5893, 0.955, 0.5859, 0.955, 0.5859, 0.8759, 0.5859, 0.8759, 0.5859, 0.955, 0.5859, 0.955, 0.5859, 0.8759, 0.5859, 0.8759, 0.5859, 0.955, 0.5893, 0.8759, 0.5893, 0.955, 0.5893, 0.955, 0.5893, 0.8759, 0.5859, 0.8759, 0.5859, 0.7969, 0.5859, 0.7969, 0.5859, 0.8759, 0.5859, 0.7969, 0.5893, 0.7969, 0.5893, 0.7969, 0.5859, 0.7969, 0.5893, 0.8759, 0.5893, 0.955, 0.5893, 0.955, 0.5893, 0.8759, 0.5893, 0.955, 0.5859, 0.955, 0.5859, 0.955, 0.5893, 0.955, 0.5893, 0.8759, 0.5893, 0.955, 0.5893, 0.955, 0.5893, 0.8759, 0.5859, 0.8759, 0.5859, 0.7969, 0.5859, 0.7969, 0.5859, 0.8759, 0.5893, 0.7969, 0.5893, 0.8759, 0.5893, 0.8759, 0.5893, 0.7969, 0.5859, 0.7969, 0.5893, 0.7969, 0.5893, 0.7969, 0.5859, 0.7969, 0.5859, 0.8759, 0.5893, 0.8759, 0.5893, 0.955, 0.5859, 0.955, 0.5859, 0.7969, 0.5893, 0.7969, 0.5893, 0.8759, 0.5859, 0.8759, 0.5859, 0.8759, 0.5859, 0.7969, 0.5859, 0.7969, 0.5859, 0.8759, 0.5893, 0.7969, 0.5893, 0.8759, 0.5893, 0.8759, 0.5893, 0.7969, 0.5859, 0.7969, 0.5893, 0.7969, 0.5893, 0.7969, 0.5859, 0.7969, 0.5859, 0.955, 0.5859, 0.8759, 0.5859, 0.8759, 0.5859, 0.955, 0.375, 0.125, 0.5859, 0.125, 0.5859, 0.1875, 0.375, 0.1875, 0.375, 0.5, 0.5859, 0.5, 0.5859, 0.5625, 0.375, 0.5625, 0.6238, 0.1261, 0.6239, 0.1867, 0.6239, 0.1867, 0.6238, 0.1261, 0.6081, 0.2476, 0.6082, 0.1858, 0.6082, 0.1858, 0.6081, 0.2476, 0.6083, 0.124, 0.6238, 0.1261, 0.6239, 0.1867, 0.6082, 0.1858, 0.6084, 0.6258, 0.6082, 0.5641, 0.6082, 0.5641, 0.6084, 0.6258, 0.6081, 0.5024, 0.624, 0.5027, 0.6239, 0.5634, 0.6082, 0.5641, 0.624, 0.5027, 0.6239, 0.5634, 0.6239, 0.5634, 0.624, 0.5027, 0.6238, 0.1261, 0.6239, 0.1867, 0.6239, 0.1867, 0.6238, 0.1261, 0.624, 0.5027, 0.6239, 0.5634, 0.6239, 0.5634, 0.624, 0.5027, 0.6081, 0.5024, 0.6082, 0.5641, 0.6071, 0.5625, 0.6071, 0.5, 0.6238, 0.6241, 0.6239, 0.5634, 0.625, 0.5625, 0.625, 0.625, 0.6083, 0.124, 0.6082, 0.1858, 0.6071, 0.1875, 0.6071, 0.125, 0.624, 0.2473, 0.6239, 0.1867, 0.625, 0.1875, 0.625, 0.25, 0.6719, 0.5, 0.7509, 0.5, 0.7509, 0.5625, 0.6719, 0.5625, 0.17, 0.5, 0.2491, 0.5, 0.2491, 0.5625, 0.17, 0.5625, 0.2491, 0.5, 0.3281, 0.5, 0.3281, 0.5625, 0.2491, 0.5625, 0.625, 0.5, 0.6719, 0.5, 0.6719, 0.5625, 0.625, 0.5625, 0.7509, 0.5, 0.83, 0.5, 0.83, 0.5625, 0.7509, 0.5625, 0.125, 0.5, 0.17, 0.5, 0.17, 0.5625, 0.125, 0.5625, 0.6084, 0.6258, 0.6082, 0.5641, 0.6082, 0.5641, 0.6084, 0.6258, 0.3281, 0.5, 0.375, 0.5, 0.375, 0.5625, 0.3281, 0.5625, 0.83, 0.5, 0.875, 0.5, 0.875, 0.5625, 0.83, 0.5625, 0.5859, 0.5, 0.5893, 0.5, 0.5893, 0.5625, 0.5859, 0.5625, 0.5893, 0.5, 0.6071, 0.5, 0.6071, 0.5625, 0.5893, 0.5625, 0.5893, 0.125, 0.6071, 0.125, 0.6071, 0.1875, 0.5893, 0.1875, 0.5859, 0.125, 0.5893, 0.125, 0.5893, 0.1875, 0.5859, 0.1875, 0.6081, 0.2476, 0.6082, 0.1858, 0.6082, 0.1858, 0.6081, 0.2476])
me_cube_001.update()

# ---- objects
ob_cube_001 = bpy.data.objects.new('Cube.001', me_cube_001)

# ---- transforms, parenting, visibility, modifiers, constraints
ob_cube_001.location = (0.0, 0.0, 0.0)

# ---- collection membership
col_collection.objects.link(ob_cube_001)

# ---- scene / render settings (as saved in the file)
scene.frame_start = 1; scene.frame_end = 250; scene.frame_set(1)
scene.render.engine = 'BLENDER_EEVEE_NEXT'
scene.cycles.sampling_pattern = 'TABULATED_SOBOL'
scene.cycles.use_light_tree = False
scene.view_settings.view_transform = 'Filmic'
bpy.context.view_layer.update()

# ---- added for rendering (the .blend has no active camera and no usable light): camera, sun
cam_auto = bpy.data.cameras.new('AutoCamera')
cam_auto.lens = 50.0
cam_auto.sensor_width = 36.0
cam_auto.clip_end = 1000.0
ob_auto_camera = bpy.data.objects.new('AutoCamera', cam_auto)
scene.collection.objects.link(ob_auto_camera)
ob_auto_camera.location = (12.2719, -15.9415, 16.1912)
ob_auto_camera.rotation_euler = (1.09748, -7.21219e-08, 0.694738)
scene.camera = ob_auto_camera
light_auto_sun = bpy.data.lights.new('AutoSun', 'SUN')
light_auto_sun.energy = 3.0
light_auto_sun.angle = 0.0523599
ob_auto_sun = bpy.data.objects.new('AutoSun', light_auto_sun)
scene.collection.objects.link(ob_auto_sun)
ob_auto_sun.rotation_euler = (0.872665, 0.174533, 0.523599)
bpy.context.view_layer.update()
